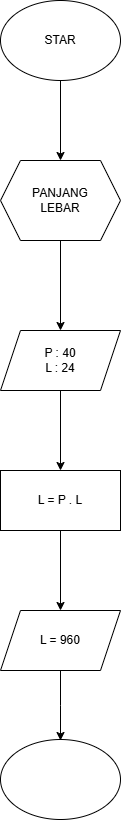

The diagram above was exported from draw.io. Its source (the exported page's mxGraphModel, read from the mxfile embedded in the PNG):
<mxGraphModel dx="1290" dy="957" grid="0" gridSize="10" guides="1" tooltips="1" connect="1" arrows="1" fold="1" page="0" pageScale="1" pageWidth="850" pageHeight="1100" math="0" shadow="0">
  <root>
    <mxCell id="0" />
    <mxCell id="1" parent="0" />
    <mxCell id="wA5aHmG9vYl-H0AH540k-2" value="" style="edgeStyle=orthogonalEdgeStyle;rounded=0;orthogonalLoop=1;jettySize=auto;html=1;" edge="1" parent="1" source="QlwDHei-0N2bNzW6IVAM-1" target="wA5aHmG9vYl-H0AH540k-1">
      <mxGeometry relative="1" as="geometry" />
    </mxCell>
    <mxCell id="QlwDHei-0N2bNzW6IVAM-1" value="STAR" style="ellipse;whiteSpace=wrap;html=1;" parent="1" vertex="1">
      <mxGeometry x="289" y="-273" width="120" height="80" as="geometry" />
    </mxCell>
    <mxCell id="wA5aHmG9vYl-H0AH540k-4" value="" style="edgeStyle=orthogonalEdgeStyle;rounded=0;orthogonalLoop=1;jettySize=auto;html=1;" edge="1" parent="1" source="wA5aHmG9vYl-H0AH540k-1" target="wA5aHmG9vYl-H0AH540k-3">
      <mxGeometry relative="1" as="geometry" />
    </mxCell>
    <mxCell id="wA5aHmG9vYl-H0AH540k-1" value="PANJANG&lt;div&gt;LEBAR&lt;/div&gt;" style="shape=hexagon;perimeter=hexagonPerimeter2;whiteSpace=wrap;html=1;fixedSize=1;" vertex="1" parent="1">
      <mxGeometry x="289" y="-113" width="120" height="80" as="geometry" />
    </mxCell>
    <mxCell id="wA5aHmG9vYl-H0AH540k-6" value="" style="edgeStyle=orthogonalEdgeStyle;rounded=0;orthogonalLoop=1;jettySize=auto;html=1;" edge="1" parent="1" source="wA5aHmG9vYl-H0AH540k-3" target="wA5aHmG9vYl-H0AH540k-5">
      <mxGeometry relative="1" as="geometry" />
    </mxCell>
    <mxCell id="wA5aHmG9vYl-H0AH540k-3" value="P : 40&lt;div&gt;L : 24&lt;/div&gt;" style="shape=parallelogram;perimeter=parallelogramPerimeter;whiteSpace=wrap;html=1;fixedSize=1;" vertex="1" parent="1">
      <mxGeometry x="289" y="57" width="120" height="60" as="geometry" />
    </mxCell>
    <mxCell id="wA5aHmG9vYl-H0AH540k-8" value="" style="edgeStyle=orthogonalEdgeStyle;rounded=0;orthogonalLoop=1;jettySize=auto;html=1;" edge="1" parent="1" source="wA5aHmG9vYl-H0AH540k-5" target="wA5aHmG9vYl-H0AH540k-7">
      <mxGeometry relative="1" as="geometry" />
    </mxCell>
    <mxCell id="wA5aHmG9vYl-H0AH540k-5" value="L = P . L" style="whiteSpace=wrap;html=1;" vertex="1" parent="1">
      <mxGeometry x="289" y="197" width="120" height="60" as="geometry" />
    </mxCell>
    <mxCell id="wA5aHmG9vYl-H0AH540k-11" value="" style="edgeStyle=orthogonalEdgeStyle;rounded=0;orthogonalLoop=1;jettySize=auto;html=1;" edge="1" parent="1" source="wA5aHmG9vYl-H0AH540k-7">
      <mxGeometry relative="1" as="geometry">
        <mxPoint x="349" y="467" as="targetPoint" />
      </mxGeometry>
    </mxCell>
    <mxCell id="wA5aHmG9vYl-H0AH540k-7" value="L = 960" style="shape=parallelogram;perimeter=parallelogramPerimeter;whiteSpace=wrap;html=1;fixedSize=1;" vertex="1" parent="1">
      <mxGeometry x="289" y="337" width="120" height="60" as="geometry" />
    </mxCell>
    <mxCell id="wA5aHmG9vYl-H0AH540k-12" value="" style="ellipse;whiteSpace=wrap;html=1;" vertex="1" parent="1">
      <mxGeometry x="289" y="466" width="120" height="80" as="geometry" />
    </mxCell>
  </root>
</mxGraphModel>